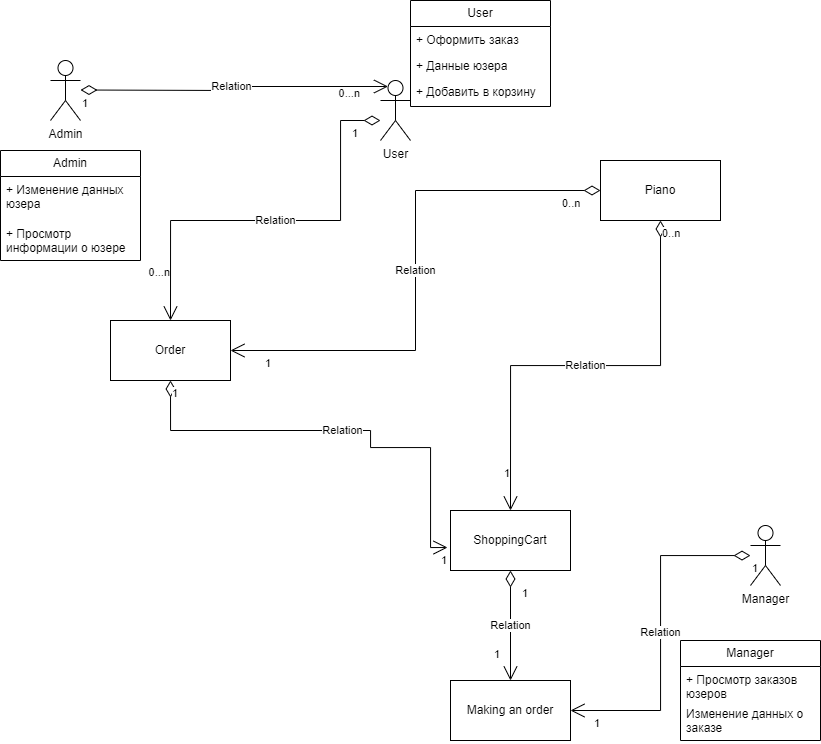

The diagram above was exported from draw.io. Its source (the exported page's mxGraphModel, read from the mxfile embedded in the PNG):
<mxGraphModel dx="1687" dy="918" grid="1" gridSize="10" guides="1" tooltips="1" connect="1" arrows="1" fold="1" page="1" pageScale="1" pageWidth="1654" pageHeight="2336" math="0" shadow="0">
  <root>
    <mxCell id="0" />
    <mxCell id="1" parent="0" />
    <mxCell id="0j5hUi0Xb9vTv0nfJ_W7-1" value="Piano" style="rounded=0;whiteSpace=wrap;html=1;" vertex="1" parent="1">
      <mxGeometry x="1030" y="570" width="120" height="60" as="geometry" />
    </mxCell>
    <mxCell id="0j5hUi0Xb9vTv0nfJ_W7-2" value="Order" style="rounded=0;whiteSpace=wrap;html=1;" vertex="1" parent="1">
      <mxGeometry x="540" y="730" width="120" height="60" as="geometry" />
    </mxCell>
    <mxCell id="0j5hUi0Xb9vTv0nfJ_W7-3" value="ShoppingCart" style="rounded=0;whiteSpace=wrap;html=1;" vertex="1" parent="1">
      <mxGeometry x="880" y="920" width="120" height="60" as="geometry" />
    </mxCell>
    <mxCell id="0j5hUi0Xb9vTv0nfJ_W7-4" value="User" style="shape=umlActor;verticalLabelPosition=bottom;verticalAlign=top;html=1;outlineConnect=0;" vertex="1" parent="1">
      <mxGeometry x="810" y="490" width="30" height="60" as="geometry" />
    </mxCell>
    <mxCell id="0j5hUi0Xb9vTv0nfJ_W7-5" value="Relation" style="endArrow=open;html=1;endSize=12;startArrow=diamondThin;startSize=14;startFill=0;edgeStyle=orthogonalEdgeStyle;rounded=0;exitX=0;exitY=0.5;exitDx=0;exitDy=0;entryX=0.5;entryY=0;entryDx=0;entryDy=0;" edge="1" parent="1" target="0j5hUi0Xb9vTv0nfJ_W7-2">
      <mxGeometry relative="1" as="geometry">
        <mxPoint x="810" y="530" as="sourcePoint" />
        <mxPoint x="900" y="610" as="targetPoint" />
        <Array as="points">
          <mxPoint x="770" y="530" />
          <mxPoint x="770" y="630" />
          <mxPoint x="600" y="630" />
        </Array>
        <mxPoint as="offset" />
      </mxGeometry>
    </mxCell>
    <mxCell id="0j5hUi0Xb9vTv0nfJ_W7-6" value="1" style="edgeLabel;resizable=0;html=1;align=left;verticalAlign=top;" connectable="0" vertex="1" parent="0j5hUi0Xb9vTv0nfJ_W7-5">
      <mxGeometry x="-1" relative="1" as="geometry">
        <mxPoint x="-30" as="offset" />
      </mxGeometry>
    </mxCell>
    <mxCell id="0j5hUi0Xb9vTv0nfJ_W7-7" value="0...n" style="edgeLabel;resizable=0;html=1;align=right;verticalAlign=top;" connectable="0" vertex="1" parent="0j5hUi0Xb9vTv0nfJ_W7-5">
      <mxGeometry x="1" relative="1" as="geometry">
        <mxPoint y="-60" as="offset" />
      </mxGeometry>
    </mxCell>
    <mxCell id="0j5hUi0Xb9vTv0nfJ_W7-8" value="Relation" style="endArrow=open;html=1;endSize=12;startArrow=diamondThin;startSize=14;startFill=0;edgeStyle=orthogonalEdgeStyle;rounded=0;exitX=0.5;exitY=1;exitDx=0;exitDy=0;entryX=0.5;entryY=0;entryDx=0;entryDy=0;" edge="1" parent="1" source="0j5hUi0Xb9vTv0nfJ_W7-1" target="0j5hUi0Xb9vTv0nfJ_W7-3">
      <mxGeometry relative="1" as="geometry">
        <mxPoint x="930" y="720" as="sourcePoint" />
        <mxPoint x="1090" y="720" as="targetPoint" />
      </mxGeometry>
    </mxCell>
    <mxCell id="0j5hUi0Xb9vTv0nfJ_W7-9" value="0..n" style="edgeLabel;resizable=0;html=1;align=left;verticalAlign=top;" connectable="0" vertex="1" parent="0j5hUi0Xb9vTv0nfJ_W7-8">
      <mxGeometry x="-1" relative="1" as="geometry" />
    </mxCell>
    <mxCell id="0j5hUi0Xb9vTv0nfJ_W7-10" value="1" style="edgeLabel;resizable=0;html=1;align=right;verticalAlign=top;" connectable="0" vertex="1" parent="0j5hUi0Xb9vTv0nfJ_W7-8">
      <mxGeometry x="1" relative="1" as="geometry">
        <mxPoint y="-50" as="offset" />
      </mxGeometry>
    </mxCell>
    <mxCell id="0j5hUi0Xb9vTv0nfJ_W7-11" value="Relation" style="endArrow=open;html=1;endSize=12;startArrow=diamondThin;startSize=14;startFill=0;edgeStyle=orthogonalEdgeStyle;rounded=0;exitX=0;exitY=0.5;exitDx=0;exitDy=0;entryX=1;entryY=0.5;entryDx=0;entryDy=0;" edge="1" parent="1" source="0j5hUi0Xb9vTv0nfJ_W7-1" target="0j5hUi0Xb9vTv0nfJ_W7-2">
      <mxGeometry relative="1" as="geometry">
        <mxPoint x="750" y="690" as="sourcePoint" />
        <mxPoint x="910" y="690" as="targetPoint" />
      </mxGeometry>
    </mxCell>
    <mxCell id="0j5hUi0Xb9vTv0nfJ_W7-12" value="0..n" style="edgeLabel;resizable=0;html=1;align=left;verticalAlign=top;" connectable="0" vertex="1" parent="0j5hUi0Xb9vTv0nfJ_W7-11">
      <mxGeometry x="-1" relative="1" as="geometry">
        <mxPoint x="-40" as="offset" />
      </mxGeometry>
    </mxCell>
    <mxCell id="0j5hUi0Xb9vTv0nfJ_W7-13" value="1" style="edgeLabel;resizable=0;html=1;align=right;verticalAlign=top;" connectable="0" vertex="1" parent="0j5hUi0Xb9vTv0nfJ_W7-11">
      <mxGeometry x="1" relative="1" as="geometry">
        <mxPoint x="40" as="offset" />
      </mxGeometry>
    </mxCell>
    <mxCell id="0j5hUi0Xb9vTv0nfJ_W7-14" value="Relation" style="endArrow=open;html=1;endSize=12;startArrow=diamondThin;startSize=14;startFill=0;edgeStyle=orthogonalEdgeStyle;rounded=0;exitX=0.5;exitY=1;exitDx=0;exitDy=0;entryX=-0.025;entryY=0.617;entryDx=0;entryDy=0;entryPerimeter=0;" edge="1" parent="1" source="0j5hUi0Xb9vTv0nfJ_W7-2" target="0j5hUi0Xb9vTv0nfJ_W7-3">
      <mxGeometry relative="1" as="geometry">
        <mxPoint x="580" y="860" as="sourcePoint" />
        <mxPoint x="740" y="860" as="targetPoint" />
        <Array as="points">
          <mxPoint x="600" y="840" />
          <mxPoint x="800" y="840" />
          <mxPoint x="800" y="857" />
          <mxPoint x="860" y="857" />
          <mxPoint x="860" y="957" />
        </Array>
      </mxGeometry>
    </mxCell>
    <mxCell id="0j5hUi0Xb9vTv0nfJ_W7-15" value="1" style="edgeLabel;resizable=0;html=1;align=left;verticalAlign=top;" connectable="0" vertex="1" parent="0j5hUi0Xb9vTv0nfJ_W7-14">
      <mxGeometry x="-1" relative="1" as="geometry" />
    </mxCell>
    <mxCell id="0j5hUi0Xb9vTv0nfJ_W7-16" value="1" style="edgeLabel;resizable=0;html=1;align=right;verticalAlign=top;" connectable="0" vertex="1" parent="0j5hUi0Xb9vTv0nfJ_W7-14">
      <mxGeometry x="1" relative="1" as="geometry" />
    </mxCell>
    <mxCell id="0j5hUi0Xb9vTv0nfJ_W7-17" value="Admin&lt;br&gt;" style="shape=umlActor;verticalLabelPosition=bottom;verticalAlign=top;html=1;" vertex="1" parent="1">
      <mxGeometry x="480" y="470" width="30" height="60" as="geometry" />
    </mxCell>
    <mxCell id="0j5hUi0Xb9vTv0nfJ_W7-18" value="Manager&lt;br&gt;" style="shape=umlActor;verticalLabelPosition=bottom;verticalAlign=top;html=1;" vertex="1" parent="1">
      <mxGeometry x="1180" y="935" width="30" height="60" as="geometry" />
    </mxCell>
    <mxCell id="0j5hUi0Xb9vTv0nfJ_W7-19" value="User" style="swimlane;fontStyle=0;childLayout=stackLayout;horizontal=1;startSize=26;fillColor=none;horizontalStack=0;resizeParent=1;resizeParentMax=0;resizeLast=0;collapsible=1;marginBottom=0;whiteSpace=wrap;html=1;" vertex="1" parent="1">
      <mxGeometry x="840" y="410" width="140" height="106" as="geometry" />
    </mxCell>
    <mxCell id="0j5hUi0Xb9vTv0nfJ_W7-20" value="+ Оформить заказ" style="text;strokeColor=none;fillColor=none;align=left;verticalAlign=top;spacingLeft=4;spacingRight=4;overflow=hidden;rotatable=0;points=[[0,0.5],[1,0.5]];portConstraint=eastwest;whiteSpace=wrap;html=1;" vertex="1" parent="0j5hUi0Xb9vTv0nfJ_W7-19">
      <mxGeometry y="26" width="140" height="26" as="geometry" />
    </mxCell>
    <mxCell id="0j5hUi0Xb9vTv0nfJ_W7-21" value="+ Данные юзера" style="text;strokeColor=none;fillColor=none;align=left;verticalAlign=top;spacingLeft=4;spacingRight=4;overflow=hidden;rotatable=0;points=[[0,0.5],[1,0.5]];portConstraint=eastwest;whiteSpace=wrap;html=1;" vertex="1" parent="0j5hUi0Xb9vTv0nfJ_W7-19">
      <mxGeometry y="52" width="140" height="26" as="geometry" />
    </mxCell>
    <mxCell id="0j5hUi0Xb9vTv0nfJ_W7-23" value="+ Добавить в корзину" style="text;strokeColor=none;fillColor=none;align=left;verticalAlign=top;spacingLeft=4;spacingRight=4;overflow=hidden;rotatable=0;points=[[0,0.5],[1,0.5]];portConstraint=eastwest;whiteSpace=wrap;html=1;" vertex="1" parent="0j5hUi0Xb9vTv0nfJ_W7-19">
      <mxGeometry y="78" width="140" height="28" as="geometry" />
    </mxCell>
    <mxCell id="0j5hUi0Xb9vTv0nfJ_W7-24" value="Making an order" style="html=1;whiteSpace=wrap;" vertex="1" parent="1">
      <mxGeometry x="880" y="1090" width="120" height="60" as="geometry" />
    </mxCell>
    <mxCell id="0j5hUi0Xb9vTv0nfJ_W7-25" value="Relation" style="endArrow=open;html=1;endSize=12;startArrow=diamondThin;startSize=14;startFill=0;edgeStyle=orthogonalEdgeStyle;rounded=0;exitX=0.5;exitY=1;exitDx=0;exitDy=0;entryX=0.5;entryY=0;entryDx=0;entryDy=0;" edge="1" parent="1" source="0j5hUi0Xb9vTv0nfJ_W7-3" target="0j5hUi0Xb9vTv0nfJ_W7-24">
      <mxGeometry relative="1" as="geometry">
        <mxPoint x="660" y="1030" as="sourcePoint" />
        <mxPoint x="820" y="1030" as="targetPoint" />
      </mxGeometry>
    </mxCell>
    <mxCell id="0j5hUi0Xb9vTv0nfJ_W7-26" value="1" style="edgeLabel;resizable=0;html=1;align=left;verticalAlign=top;" connectable="0" vertex="1" parent="0j5hUi0Xb9vTv0nfJ_W7-25">
      <mxGeometry x="-1" relative="1" as="geometry">
        <mxPoint x="10" y="10" as="offset" />
      </mxGeometry>
    </mxCell>
    <mxCell id="0j5hUi0Xb9vTv0nfJ_W7-27" value="1" style="edgeLabel;resizable=0;html=1;align=right;verticalAlign=top;" connectable="0" vertex="1" parent="0j5hUi0Xb9vTv0nfJ_W7-25">
      <mxGeometry x="1" relative="1" as="geometry">
        <mxPoint x="-10" y="-40" as="offset" />
      </mxGeometry>
    </mxCell>
    <mxCell id="0j5hUi0Xb9vTv0nfJ_W7-28" value="Relation" style="endArrow=open;html=1;endSize=12;startArrow=diamondThin;startSize=14;startFill=0;edgeStyle=orthogonalEdgeStyle;rounded=0;entryX=1;entryY=0.5;entryDx=0;entryDy=0;" edge="1" parent="1" source="0j5hUi0Xb9vTv0nfJ_W7-18" target="0j5hUi0Xb9vTv0nfJ_W7-24">
      <mxGeometry relative="1" as="geometry">
        <mxPoint x="1060" y="1010" as="sourcePoint" />
        <mxPoint x="1220" y="1010" as="targetPoint" />
      </mxGeometry>
    </mxCell>
    <mxCell id="0j5hUi0Xb9vTv0nfJ_W7-29" value="1" style="edgeLabel;resizable=0;html=1;align=left;verticalAlign=top;" connectable="0" vertex="1" parent="0j5hUi0Xb9vTv0nfJ_W7-28">
      <mxGeometry x="-1" relative="1" as="geometry" />
    </mxCell>
    <mxCell id="0j5hUi0Xb9vTv0nfJ_W7-30" value="1" style="edgeLabel;resizable=0;html=1;align=right;verticalAlign=top;" connectable="0" vertex="1" parent="0j5hUi0Xb9vTv0nfJ_W7-28">
      <mxGeometry x="1" relative="1" as="geometry">
        <mxPoint x="30" as="offset" />
      </mxGeometry>
    </mxCell>
    <mxCell id="0j5hUi0Xb9vTv0nfJ_W7-31" value="Relation" style="endArrow=open;html=1;endSize=12;startArrow=diamondThin;startSize=14;startFill=0;edgeStyle=orthogonalEdgeStyle;rounded=0;entryX=0.25;entryY=0.1;entryDx=0;entryDy=0;entryPerimeter=0;" edge="1" parent="1" target="0j5hUi0Xb9vTv0nfJ_W7-4">
      <mxGeometry relative="1" as="geometry">
        <mxPoint x="510" y="499.5" as="sourcePoint" />
        <mxPoint x="670" y="499.5" as="targetPoint" />
      </mxGeometry>
    </mxCell>
    <mxCell id="0j5hUi0Xb9vTv0nfJ_W7-32" value="1" style="edgeLabel;resizable=0;html=1;align=left;verticalAlign=top;" connectable="0" vertex="1" parent="0j5hUi0Xb9vTv0nfJ_W7-31">
      <mxGeometry x="-1" relative="1" as="geometry" />
    </mxCell>
    <mxCell id="0j5hUi0Xb9vTv0nfJ_W7-33" value="0...n" style="edgeLabel;resizable=0;html=1;align=right;verticalAlign=top;" connectable="0" vertex="1" parent="0j5hUi0Xb9vTv0nfJ_W7-31">
      <mxGeometry x="1" relative="1" as="geometry">
        <mxPoint x="-28" y="-6" as="offset" />
      </mxGeometry>
    </mxCell>
    <mxCell id="0j5hUi0Xb9vTv0nfJ_W7-34" value="Admin" style="swimlane;fontStyle=0;childLayout=stackLayout;horizontal=1;startSize=26;fillColor=none;horizontalStack=0;resizeParent=1;resizeParentMax=0;resizeLast=0;collapsible=1;marginBottom=0;whiteSpace=wrap;html=1;" vertex="1" parent="1">
      <mxGeometry x="430" y="560" width="140" height="110" as="geometry" />
    </mxCell>
    <mxCell id="0j5hUi0Xb9vTv0nfJ_W7-35" value="+ Изменение данных юзера" style="text;strokeColor=none;fillColor=none;align=left;verticalAlign=top;spacingLeft=4;spacingRight=4;overflow=hidden;rotatable=0;points=[[0,0.5],[1,0.5]];portConstraint=eastwest;whiteSpace=wrap;html=1;" vertex="1" parent="0j5hUi0Xb9vTv0nfJ_W7-34">
      <mxGeometry y="26" width="140" height="44" as="geometry" />
    </mxCell>
    <mxCell id="0j5hUi0Xb9vTv0nfJ_W7-36" value="+ Просмотр информации о юзере" style="text;strokeColor=none;fillColor=none;align=left;verticalAlign=top;spacingLeft=4;spacingRight=4;overflow=hidden;rotatable=0;points=[[0,0.5],[1,0.5]];portConstraint=eastwest;whiteSpace=wrap;html=1;" vertex="1" parent="0j5hUi0Xb9vTv0nfJ_W7-34">
      <mxGeometry y="70" width="140" height="40" as="geometry" />
    </mxCell>
    <mxCell id="0j5hUi0Xb9vTv0nfJ_W7-37" value="Manager" style="swimlane;fontStyle=0;childLayout=stackLayout;horizontal=1;startSize=26;fillColor=none;horizontalStack=0;resizeParent=1;resizeParentMax=0;resizeLast=0;collapsible=1;marginBottom=0;whiteSpace=wrap;html=1;" vertex="1" parent="1">
      <mxGeometry x="1110" y="1050" width="140" height="100" as="geometry" />
    </mxCell>
    <mxCell id="0j5hUi0Xb9vTv0nfJ_W7-38" value="+ Просмотр заказов юзеров" style="text;strokeColor=none;fillColor=none;align=left;verticalAlign=top;spacingLeft=4;spacingRight=4;overflow=hidden;rotatable=0;points=[[0,0.5],[1,0.5]];portConstraint=eastwest;whiteSpace=wrap;html=1;" vertex="1" parent="0j5hUi0Xb9vTv0nfJ_W7-37">
      <mxGeometry y="26" width="140" height="34" as="geometry" />
    </mxCell>
    <mxCell id="0j5hUi0Xb9vTv0nfJ_W7-39" value="Изменение данных о заказе" style="text;strokeColor=none;fillColor=none;align=left;verticalAlign=top;spacingLeft=4;spacingRight=4;overflow=hidden;rotatable=0;points=[[0,0.5],[1,0.5]];portConstraint=eastwest;whiteSpace=wrap;html=1;" vertex="1" parent="0j5hUi0Xb9vTv0nfJ_W7-37">
      <mxGeometry y="60" width="140" height="40" as="geometry" />
    </mxCell>
  </root>
</mxGraphModel>